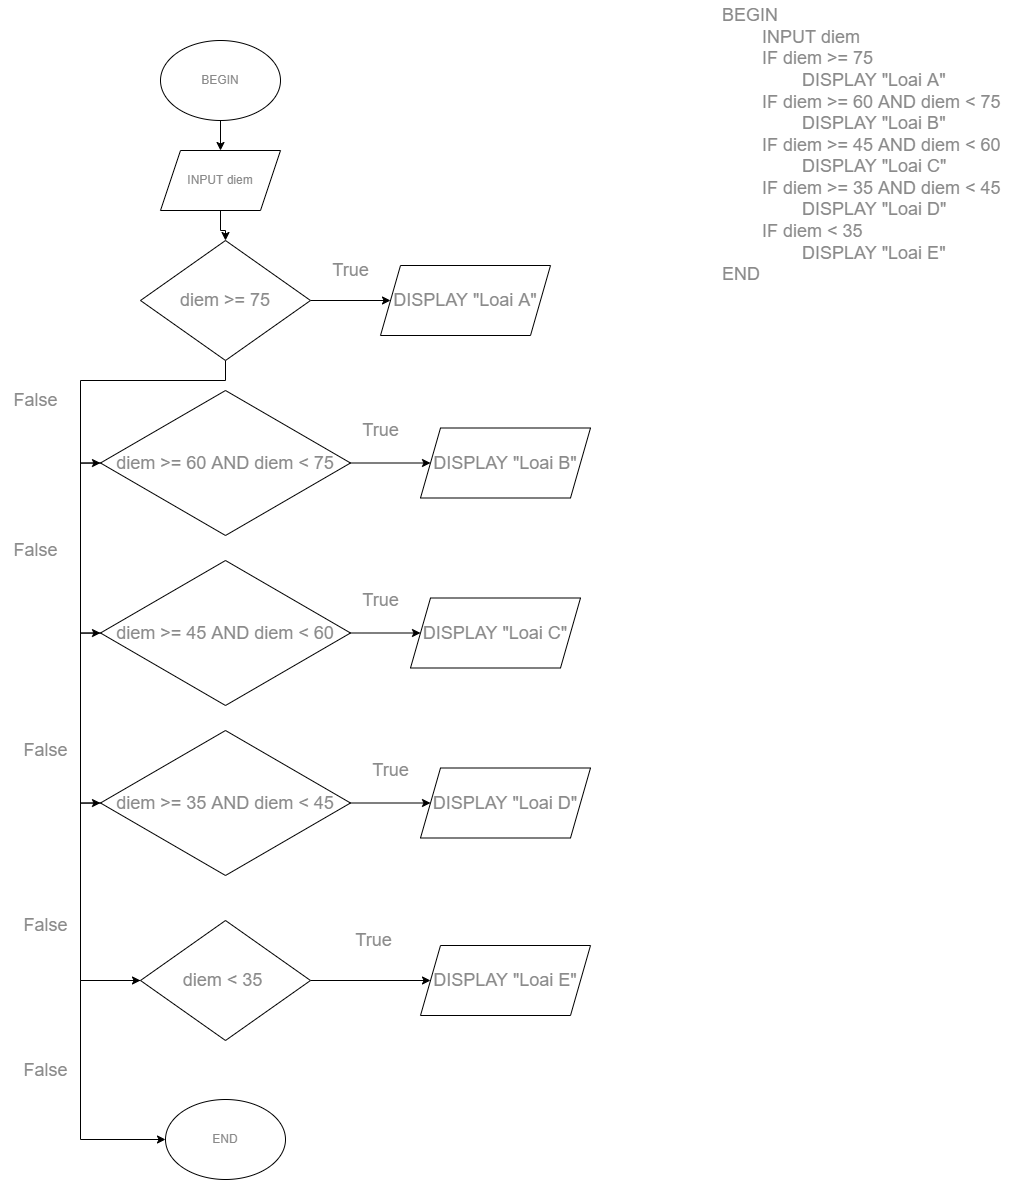

The diagram above was exported from draw.io. Its source (the exported page's mxGraphModel, read from the mxfile embedded in the PNG):
<mxGraphModel dx="1420" dy="679" grid="1" gridSize="10" guides="1" tooltips="1" connect="1" arrows="1" fold="1" page="1" pageScale="1" pageWidth="827" pageHeight="1169" math="0" shadow="0">
  <root>
    <mxCell id="WIyWlLk6GJQsqaUBKTNV-0" />
    <mxCell id="WIyWlLk6GJQsqaUBKTNV-1" parent="WIyWlLk6GJQsqaUBKTNV-0" />
    <mxCell id="cIzkVfaNQQRC0lQFO2-8-19" value="&lt;div style=&quot;font-size: 18px;&quot;&gt;&lt;div style=&quot;&quot;&gt;&lt;div&gt;BEGIN&lt;/div&gt;&lt;div&gt;&lt;span style=&quot;&quot;&gt;&#09;&lt;/span&gt;&lt;span style=&quot;white-space: pre;&quot;&gt;&#09;&lt;/span&gt;INPUT diem&lt;/div&gt;&lt;div&gt;&lt;span style=&quot;&quot;&gt;&#09;&lt;/span&gt;&lt;span style=&quot;white-space: pre;&quot;&gt;&#09;&lt;/span&gt;IF diem &amp;gt;= 75&lt;/div&gt;&lt;div&gt;&lt;span style=&quot;&quot;&gt;&#09;&#09;&lt;/span&gt;&lt;span style=&quot;white-space: pre;&quot;&gt;&#09;&lt;/span&gt;&lt;span style=&quot;white-space: pre;&quot;&gt;&#09;&lt;/span&gt;DISPLAY &quot;Loai A&quot;&lt;/div&gt;&lt;div&gt;&lt;span style=&quot;&quot;&gt;&#09;&lt;/span&gt;&lt;span style=&quot;white-space: pre;&quot;&gt;&#09;&lt;/span&gt;IF diem &amp;gt;= 60 AND diem &amp;lt; 75&lt;/div&gt;&lt;div&gt;&lt;span style=&quot;&quot;&gt;&#09;&#09;&lt;/span&gt;&lt;span style=&quot;white-space: pre;&quot;&gt;&#09;&lt;/span&gt;&lt;span style=&quot;white-space: pre;&quot;&gt;&#09;&lt;/span&gt;DISPLAY &quot;Loai B&quot;&lt;/div&gt;&lt;div&gt;&lt;span style=&quot;&quot;&gt;&#09;&lt;/span&gt;&lt;span style=&quot;white-space: pre;&quot;&gt;&#09;&lt;/span&gt;IF diem &amp;gt;= 45 AND diem &amp;lt; 60&lt;/div&gt;&lt;div&gt;&lt;span style=&quot;&quot;&gt;&#09;&#09;&lt;/span&gt;&lt;span style=&quot;white-space: pre;&quot;&gt;&#09;&lt;/span&gt;&lt;span style=&quot;white-space: pre;&quot;&gt;&#09;&lt;/span&gt;DISPLAY &quot;Loai C&quot;&lt;/div&gt;&lt;div&gt;&lt;span style=&quot;&quot;&gt;&#09;&lt;/span&gt;&lt;span style=&quot;white-space: pre;&quot;&gt;&#09;&lt;/span&gt;IF diem &amp;gt;= 35 AND diem &amp;lt; 45&lt;/div&gt;&lt;div&gt;&lt;span style=&quot;&quot;&gt;&#09;&#09;&lt;/span&gt;&lt;span style=&quot;white-space: pre;&quot;&gt;&#09;&lt;/span&gt;&lt;span style=&quot;white-space: pre;&quot;&gt;&#09;&lt;/span&gt;DISPLAY &quot;Loai D&quot;&lt;/div&gt;&lt;div&gt;&lt;span style=&quot;&quot;&gt;&#09;&lt;/span&gt;&lt;span style=&quot;white-space: pre;&quot;&gt;&#09;&lt;/span&gt;IF diem &amp;lt; 35&lt;/div&gt;&lt;div&gt;&lt;span style=&quot;&quot;&gt;&#09;&#09;&lt;/span&gt;&lt;span style=&quot;white-space: pre;&quot;&gt;&#09;&lt;/span&gt;&lt;span style=&quot;white-space: pre;&quot;&gt;&#09;&lt;/span&gt;DISPLAY &quot;Loai E&quot;&lt;/div&gt;&lt;div&gt;&lt;span style=&quot;&quot;&gt;&#09;&lt;/span&gt;&lt;/div&gt;&lt;div&gt;END&lt;/div&gt;&lt;/div&gt;&lt;div style=&quot;&quot;&gt;&lt;span style=&quot;font-size: 18px;&quot;&gt;&#09;&lt;/span&gt;&lt;/div&gt;&lt;/div&gt;" style="text;html=1;align=left;verticalAlign=middle;resizable=0;points=[];autosize=1;strokeColor=none;fillColor=none;fontColor=#8A8A8A;" vertex="1" parent="WIyWlLk6GJQsqaUBKTNV-1">
      <mxGeometry x="760" y="70" width="300" height="290" as="geometry" />
    </mxCell>
    <mxCell id="cIzkVfaNQQRC0lQFO2-8-22" value="" style="edgeStyle=orthogonalEdgeStyle;rounded=0;orthogonalLoop=1;jettySize=auto;html=1;fontColor=#8A8A8A;" edge="1" parent="WIyWlLk6GJQsqaUBKTNV-1" source="cIzkVfaNQQRC0lQFO2-8-20" target="cIzkVfaNQQRC0lQFO2-8-21">
      <mxGeometry relative="1" as="geometry" />
    </mxCell>
    <mxCell id="cIzkVfaNQQRC0lQFO2-8-20" value="BEGIN" style="ellipse;whiteSpace=wrap;html=1;fontColor=#8A8A8A;" vertex="1" parent="WIyWlLk6GJQsqaUBKTNV-1">
      <mxGeometry x="200" y="110" width="120" height="80" as="geometry" />
    </mxCell>
    <mxCell id="cIzkVfaNQQRC0lQFO2-8-118" value="" style="edgeStyle=orthogonalEdgeStyle;rounded=0;orthogonalLoop=1;jettySize=auto;html=1;fontSize=18;fontColor=#8A8A8A;" edge="1" parent="WIyWlLk6GJQsqaUBKTNV-1" source="cIzkVfaNQQRC0lQFO2-8-21" target="cIzkVfaNQQRC0lQFO2-8-89">
      <mxGeometry relative="1" as="geometry" />
    </mxCell>
    <mxCell id="cIzkVfaNQQRC0lQFO2-8-21" value="INPUT diem" style="shape=parallelogram;perimeter=parallelogramPerimeter;whiteSpace=wrap;html=1;fixedSize=1;fontColor=#8A8A8A;" vertex="1" parent="WIyWlLk6GJQsqaUBKTNV-1">
      <mxGeometry x="200" y="220" width="120" height="60" as="geometry" />
    </mxCell>
    <mxCell id="cIzkVfaNQQRC0lQFO2-8-58" style="edgeStyle=orthogonalEdgeStyle;rounded=0;orthogonalLoop=1;jettySize=auto;html=1;exitX=0.5;exitY=1;exitDx=0;exitDy=0;fontSize=18;fontColor=#8A8A8A;" edge="1" parent="WIyWlLk6GJQsqaUBKTNV-1" source="cIzkVfaNQQRC0lQFO2-8-21" target="cIzkVfaNQQRC0lQFO2-8-21">
      <mxGeometry relative="1" as="geometry" />
    </mxCell>
    <mxCell id="cIzkVfaNQQRC0lQFO2-8-95" value="" style="edgeStyle=orthogonalEdgeStyle;rounded=0;orthogonalLoop=1;jettySize=auto;html=1;fontSize=18;fontColor=#8A8A8A;" edge="1" parent="WIyWlLk6GJQsqaUBKTNV-1" source="cIzkVfaNQQRC0lQFO2-8-89" target="cIzkVfaNQQRC0lQFO2-8-94">
      <mxGeometry relative="1" as="geometry" />
    </mxCell>
    <mxCell id="cIzkVfaNQQRC0lQFO2-8-105" style="edgeStyle=orthogonalEdgeStyle;rounded=0;orthogonalLoop=1;jettySize=auto;html=1;entryX=0;entryY=0.5;entryDx=0;entryDy=0;fontSize=18;fontColor=#8A8A8A;" edge="1" parent="WIyWlLk6GJQsqaUBKTNV-1" source="cIzkVfaNQQRC0lQFO2-8-89" target="cIzkVfaNQQRC0lQFO2-8-90">
      <mxGeometry relative="1" as="geometry" />
    </mxCell>
    <mxCell id="cIzkVfaNQQRC0lQFO2-8-89" value="diem &amp;gt;= 75" style="rhombus;whiteSpace=wrap;html=1;fontSize=18;fontColor=#8A8A8A;" vertex="1" parent="WIyWlLk6GJQsqaUBKTNV-1">
      <mxGeometry x="180" y="310" width="170" height="120" as="geometry" />
    </mxCell>
    <mxCell id="cIzkVfaNQQRC0lQFO2-8-102" style="edgeStyle=orthogonalEdgeStyle;rounded=0;orthogonalLoop=1;jettySize=auto;html=1;exitX=1;exitY=0.5;exitDx=0;exitDy=0;entryX=0;entryY=0.5;entryDx=0;entryDy=0;fontSize=18;fontColor=#8A8A8A;" edge="1" parent="WIyWlLk6GJQsqaUBKTNV-1" source="cIzkVfaNQQRC0lQFO2-8-90" target="cIzkVfaNQQRC0lQFO2-8-97">
      <mxGeometry relative="1" as="geometry" />
    </mxCell>
    <mxCell id="cIzkVfaNQQRC0lQFO2-8-106" style="edgeStyle=orthogonalEdgeStyle;rounded=0;orthogonalLoop=1;jettySize=auto;html=1;exitX=0;exitY=0.5;exitDx=0;exitDy=0;entryX=0;entryY=0.5;entryDx=0;entryDy=0;fontSize=18;fontColor=#8A8A8A;" edge="1" parent="WIyWlLk6GJQsqaUBKTNV-1" source="cIzkVfaNQQRC0lQFO2-8-90" target="cIzkVfaNQQRC0lQFO2-8-91">
      <mxGeometry relative="1" as="geometry" />
    </mxCell>
    <mxCell id="cIzkVfaNQQRC0lQFO2-8-90" value="diem &amp;gt;= 60 AND diem &amp;lt; 75" style="rhombus;whiteSpace=wrap;html=1;fontSize=18;fontColor=#8A8A8A;" vertex="1" parent="WIyWlLk6GJQsqaUBKTNV-1">
      <mxGeometry x="140" y="460" width="250" height="145" as="geometry" />
    </mxCell>
    <mxCell id="cIzkVfaNQQRC0lQFO2-8-101" style="edgeStyle=orthogonalEdgeStyle;rounded=0;orthogonalLoop=1;jettySize=auto;html=1;exitX=1;exitY=0.5;exitDx=0;exitDy=0;entryX=0;entryY=0.5;entryDx=0;entryDy=0;fontSize=18;fontColor=#8A8A8A;" edge="1" parent="WIyWlLk6GJQsqaUBKTNV-1" source="cIzkVfaNQQRC0lQFO2-8-91" target="cIzkVfaNQQRC0lQFO2-8-100">
      <mxGeometry relative="1" as="geometry" />
    </mxCell>
    <mxCell id="cIzkVfaNQQRC0lQFO2-8-107" style="edgeStyle=orthogonalEdgeStyle;rounded=0;orthogonalLoop=1;jettySize=auto;html=1;entryX=0;entryY=0.5;entryDx=0;entryDy=0;fontSize=18;fontColor=#8A8A8A;" edge="1" parent="WIyWlLk6GJQsqaUBKTNV-1" source="cIzkVfaNQQRC0lQFO2-8-91" target="cIzkVfaNQQRC0lQFO2-8-92">
      <mxGeometry relative="1" as="geometry">
        <Array as="points">
          <mxPoint x="120" y="703" />
          <mxPoint x="120" y="873" />
        </Array>
      </mxGeometry>
    </mxCell>
    <mxCell id="cIzkVfaNQQRC0lQFO2-8-91" value="diem &amp;gt;= 45 AND diem &amp;lt; 60&lt;span style=&quot;color: rgba(0, 0, 0, 0); font-family: monospace; font-size: 0px; text-align: start;&quot;&gt;%3CmxGraphModel%3E%3Croot%3E%3CmxCell%20id%3D%220%22%2F%3E%3CmxCell%20id%3D%221%22%20parent%3D%220%22%2F%3E%3CmxCell%20id%3D%222%22%20value%3D%22diem%20%26amp%3Bgt%3B%3D%2060%20AND%20diem%20%26amp%3Blt%3B%2075%22%20style%3D%22rhombus%3BwhiteSpace%3Dwrap%3Bhtml%3D1%3BfontSize%3D18%3BfontColor%3D%238A8A8A%3B%22%20vertex%3D%221%22%20parent%3D%221%22%3E%3CmxGeometry%20x%3D%22470%22%20y%3D%22490%22%20width%3D%22250%22%20height%3D%22145%22%20as%3D%22geometry%22%2F%3E%3C%2FmxCell%3E%3C%2Froot%3E%3C%2FmxGraphModel%3E&lt;/span&gt;" style="rhombus;whiteSpace=wrap;html=1;fontSize=18;fontColor=#8A8A8A;" vertex="1" parent="WIyWlLk6GJQsqaUBKTNV-1">
      <mxGeometry x="140" y="630" width="250" height="145" as="geometry" />
    </mxCell>
    <mxCell id="cIzkVfaNQQRC0lQFO2-8-103" style="edgeStyle=orthogonalEdgeStyle;rounded=0;orthogonalLoop=1;jettySize=auto;html=1;exitX=1;exitY=0.5;exitDx=0;exitDy=0;entryX=0;entryY=0.5;entryDx=0;entryDy=0;fontSize=18;fontColor=#8A8A8A;" edge="1" parent="WIyWlLk6GJQsqaUBKTNV-1" source="cIzkVfaNQQRC0lQFO2-8-92" target="cIzkVfaNQQRC0lQFO2-8-99">
      <mxGeometry relative="1" as="geometry" />
    </mxCell>
    <mxCell id="cIzkVfaNQQRC0lQFO2-8-109" style="edgeStyle=orthogonalEdgeStyle;rounded=0;orthogonalLoop=1;jettySize=auto;html=1;exitX=0;exitY=0.5;exitDx=0;exitDy=0;entryX=0;entryY=0.5;entryDx=0;entryDy=0;fontSize=18;fontColor=#8A8A8A;" edge="1" parent="WIyWlLk6GJQsqaUBKTNV-1" source="cIzkVfaNQQRC0lQFO2-8-92" target="cIzkVfaNQQRC0lQFO2-8-96">
      <mxGeometry relative="1" as="geometry" />
    </mxCell>
    <mxCell id="cIzkVfaNQQRC0lQFO2-8-92" value="diem &amp;gt;= 35 AND diem &amp;lt; 45&lt;span style=&quot;color: rgba(0, 0, 0, 0); font-family: monospace; font-size: 0px; text-align: start;&quot;&gt;%3CmxGraphModel%3E%3Croot%3E%3CmxCell%20id%3D%220%22%2F%3E%3CmxCell%20id%3D%221%22%20parent%3D%220%22%2F%3E%3CmxCell%20id%3D%222%22%20value%3D%22diem%20%26amp%3Bgt%3B%3D%2060%20AND%20diem%20%26amp%3Blt%3B%2075%22%20style%3D%22rhombus%3BwhiteSpace%3Dwrap%3Bhtml%3D1%3BfontSize%3D18%3BfontColor%3D%238A8A8A%3B%22%20vertex%3D%221%22%20parent%3D%221%22%3E%3CmxGeometry%20x%3D%22470%22%20y%3D%22490%22%20width%3D%22250%22%20height%3D%22145%22%20as%3D%22geometry%22%2F%3E%3C%2FmxCell%3E%3C%2Froot%3E%3C%2FmxGraphModel%3E&lt;/span&gt;" style="rhombus;whiteSpace=wrap;html=1;fontSize=18;fontColor=#8A8A8A;" vertex="1" parent="WIyWlLk6GJQsqaUBKTNV-1">
      <mxGeometry x="140" y="800" width="250" height="145" as="geometry" />
    </mxCell>
    <mxCell id="cIzkVfaNQQRC0lQFO2-8-94" value="DISPLAY &quot;Loai A&quot;" style="shape=parallelogram;perimeter=parallelogramPerimeter;whiteSpace=wrap;html=1;fixedSize=1;fontSize=18;fontColor=#8A8A8A;" vertex="1" parent="WIyWlLk6GJQsqaUBKTNV-1">
      <mxGeometry x="420" y="335" width="170" height="70" as="geometry" />
    </mxCell>
    <mxCell id="cIzkVfaNQQRC0lQFO2-8-104" style="edgeStyle=orthogonalEdgeStyle;rounded=0;orthogonalLoop=1;jettySize=auto;html=1;exitX=1;exitY=0.5;exitDx=0;exitDy=0;entryX=0;entryY=0.5;entryDx=0;entryDy=0;fontSize=18;fontColor=#8A8A8A;" edge="1" parent="WIyWlLk6GJQsqaUBKTNV-1" source="cIzkVfaNQQRC0lQFO2-8-96" target="cIzkVfaNQQRC0lQFO2-8-98">
      <mxGeometry relative="1" as="geometry" />
    </mxCell>
    <mxCell id="cIzkVfaNQQRC0lQFO2-8-112" style="edgeStyle=orthogonalEdgeStyle;rounded=0;orthogonalLoop=1;jettySize=auto;html=1;exitX=0;exitY=0.5;exitDx=0;exitDy=0;entryX=0;entryY=0.5;entryDx=0;entryDy=0;fontSize=18;fontColor=#8A8A8A;" edge="1" parent="WIyWlLk6GJQsqaUBKTNV-1" source="cIzkVfaNQQRC0lQFO2-8-96" target="cIzkVfaNQQRC0lQFO2-8-110">
      <mxGeometry relative="1" as="geometry">
        <Array as="points">
          <mxPoint x="120" y="1050" />
          <mxPoint x="120" y="1209" />
        </Array>
      </mxGeometry>
    </mxCell>
    <mxCell id="cIzkVfaNQQRC0lQFO2-8-96" value="diem &amp;lt; 35&amp;nbsp;" style="rhombus;whiteSpace=wrap;html=1;fontSize=18;fontColor=#8A8A8A;" vertex="1" parent="WIyWlLk6GJQsqaUBKTNV-1">
      <mxGeometry x="180" y="990" width="170" height="120" as="geometry" />
    </mxCell>
    <mxCell id="cIzkVfaNQQRC0lQFO2-8-97" value="DISPLAY &quot;Loai B&quot;" style="shape=parallelogram;perimeter=parallelogramPerimeter;whiteSpace=wrap;html=1;fixedSize=1;fontSize=18;fontColor=#8A8A8A;" vertex="1" parent="WIyWlLk6GJQsqaUBKTNV-1">
      <mxGeometry x="460" y="497.5" width="170" height="70" as="geometry" />
    </mxCell>
    <mxCell id="cIzkVfaNQQRC0lQFO2-8-98" value="DISPLAY &quot;Loai E&quot;" style="shape=parallelogram;perimeter=parallelogramPerimeter;whiteSpace=wrap;html=1;fixedSize=1;fontSize=18;fontColor=#8A8A8A;" vertex="1" parent="WIyWlLk6GJQsqaUBKTNV-1">
      <mxGeometry x="460" y="1015" width="170" height="70" as="geometry" />
    </mxCell>
    <mxCell id="cIzkVfaNQQRC0lQFO2-8-99" value="DISPLAY &quot;Loai D&quot;" style="shape=parallelogram;perimeter=parallelogramPerimeter;whiteSpace=wrap;html=1;fixedSize=1;fontSize=18;fontColor=#8A8A8A;" vertex="1" parent="WIyWlLk6GJQsqaUBKTNV-1">
      <mxGeometry x="460" y="837.5" width="170" height="70" as="geometry" />
    </mxCell>
    <mxCell id="cIzkVfaNQQRC0lQFO2-8-100" value="DISPLAY &quot;Loai C&quot;" style="shape=parallelogram;perimeter=parallelogramPerimeter;whiteSpace=wrap;html=1;fixedSize=1;fontSize=18;fontColor=#8A8A8A;" vertex="1" parent="WIyWlLk6GJQsqaUBKTNV-1">
      <mxGeometry x="450" y="667.5" width="170" height="70" as="geometry" />
    </mxCell>
    <mxCell id="cIzkVfaNQQRC0lQFO2-8-110" value="END" style="ellipse;whiteSpace=wrap;html=1;fontColor=#8A8A8A;" vertex="1" parent="WIyWlLk6GJQsqaUBKTNV-1">
      <mxGeometry x="205" y="1169" width="120" height="80" as="geometry" />
    </mxCell>
    <mxCell id="cIzkVfaNQQRC0lQFO2-8-113" value="False&lt;br&gt;" style="text;html=1;align=center;verticalAlign=middle;resizable=0;points=[];autosize=1;strokeColor=none;fillColor=none;fontSize=18;fontColor=#8A8A8A;" vertex="1" parent="WIyWlLk6GJQsqaUBKTNV-1">
      <mxGeometry x="40" y="450" width="70" height="40" as="geometry" />
    </mxCell>
    <mxCell id="cIzkVfaNQQRC0lQFO2-8-114" value="False&lt;br&gt;" style="text;html=1;align=center;verticalAlign=middle;resizable=0;points=[];autosize=1;strokeColor=none;fillColor=none;fontSize=18;fontColor=#8A8A8A;" vertex="1" parent="WIyWlLk6GJQsqaUBKTNV-1">
      <mxGeometry x="50" y="975" width="70" height="40" as="geometry" />
    </mxCell>
    <mxCell id="cIzkVfaNQQRC0lQFO2-8-115" value="False&lt;br&gt;" style="text;html=1;align=center;verticalAlign=middle;resizable=0;points=[];autosize=1;strokeColor=none;fillColor=none;fontSize=18;fontColor=#8A8A8A;" vertex="1" parent="WIyWlLk6GJQsqaUBKTNV-1">
      <mxGeometry x="40" y="600" width="70" height="40" as="geometry" />
    </mxCell>
    <mxCell id="cIzkVfaNQQRC0lQFO2-8-116" value="False&lt;br&gt;" style="text;html=1;align=center;verticalAlign=middle;resizable=0;points=[];autosize=1;strokeColor=none;fillColor=none;fontSize=18;fontColor=#8A8A8A;" vertex="1" parent="WIyWlLk6GJQsqaUBKTNV-1">
      <mxGeometry x="50" y="800" width="70" height="40" as="geometry" />
    </mxCell>
    <mxCell id="cIzkVfaNQQRC0lQFO2-8-117" value="False&lt;br&gt;" style="text;html=1;align=center;verticalAlign=middle;resizable=0;points=[];autosize=1;strokeColor=none;fillColor=none;fontSize=18;fontColor=#8A8A8A;" vertex="1" parent="WIyWlLk6GJQsqaUBKTNV-1">
      <mxGeometry x="50" y="1120" width="70" height="40" as="geometry" />
    </mxCell>
    <mxCell id="cIzkVfaNQQRC0lQFO2-8-120" value="True&lt;br&gt;" style="text;html=1;align=center;verticalAlign=middle;resizable=0;points=[];autosize=1;strokeColor=none;fillColor=none;fontSize=18;fontColor=#8A8A8A;" vertex="1" parent="WIyWlLk6GJQsqaUBKTNV-1">
      <mxGeometry x="360" y="320" width="60" height="40" as="geometry" />
    </mxCell>
    <mxCell id="cIzkVfaNQQRC0lQFO2-8-123" value="True&lt;br&gt;" style="text;html=1;align=center;verticalAlign=middle;resizable=0;points=[];autosize=1;strokeColor=none;fillColor=none;fontSize=18;fontColor=#8A8A8A;" vertex="1" parent="WIyWlLk6GJQsqaUBKTNV-1">
      <mxGeometry x="390" y="650" width="60" height="40" as="geometry" />
    </mxCell>
    <mxCell id="cIzkVfaNQQRC0lQFO2-8-124" value="True&lt;br&gt;" style="text;html=1;align=center;verticalAlign=middle;resizable=0;points=[];autosize=1;strokeColor=none;fillColor=none;fontSize=18;fontColor=#8A8A8A;" vertex="1" parent="WIyWlLk6GJQsqaUBKTNV-1">
      <mxGeometry x="390" y="480" width="60" height="40" as="geometry" />
    </mxCell>
    <mxCell id="cIzkVfaNQQRC0lQFO2-8-125" value="True&lt;br&gt;" style="text;html=1;align=center;verticalAlign=middle;resizable=0;points=[];autosize=1;strokeColor=none;fillColor=none;fontSize=18;fontColor=#8A8A8A;" vertex="1" parent="WIyWlLk6GJQsqaUBKTNV-1">
      <mxGeometry x="383" y="990" width="60" height="40" as="geometry" />
    </mxCell>
    <mxCell id="cIzkVfaNQQRC0lQFO2-8-126" value="True&lt;br&gt;" style="text;html=1;align=center;verticalAlign=middle;resizable=0;points=[];autosize=1;strokeColor=none;fillColor=none;fontSize=18;fontColor=#8A8A8A;" vertex="1" parent="WIyWlLk6GJQsqaUBKTNV-1">
      <mxGeometry x="400" y="820" width="60" height="40" as="geometry" />
    </mxCell>
  </root>
</mxGraphModel>